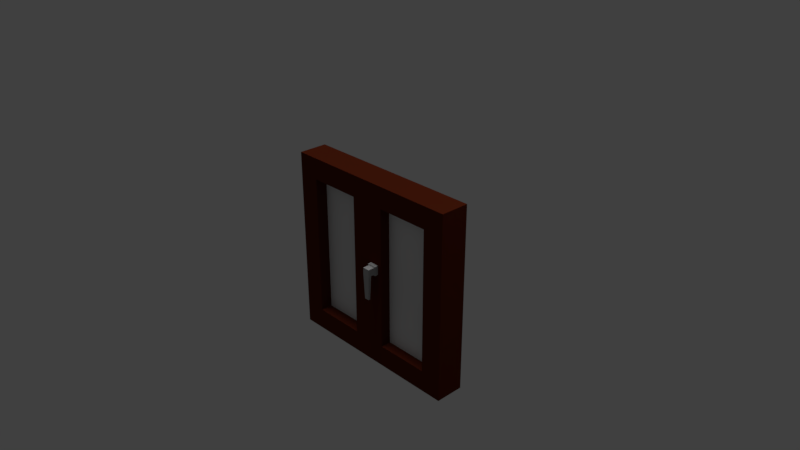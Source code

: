 # Source: okno.blend  (saved by Blender 2.79.0; exported with 4.5.12 LTS)
import bpy
from mathutils import Matrix  # noqa: F401  (used for matrix-valued properties, if any)

bpy.ops.wm.read_factory_settings(use_empty=True)
scene = bpy.context.scene
scene.name = 'Scene'

# ---- collections
col_collection_1 = bpy.data.collections.new('Collection 1'); scene.collection.children.link(col_collection_1)

# ---- materials (node trees are filled in below, after node groups)
mat_glass = bpy.data.materials.new('glass')
mat_glass.alpha_threshold = 0.0
mat_glass.use_transparent_shadow = False
mat_glass.roughness = 0.5
mat_handle = bpy.data.materials.new('handle')
mat_handle.alpha_threshold = 0.0
mat_handle.use_transparent_shadow = False
mat_handle.diffuse_color = (0.4189, 0.4189, 0.4189, 1.0)
mat_handle.roughness = 0.5
mat_wood = bpy.data.materials.new('wood')
mat_wood.alpha_threshold = 0.0
mat_wood.use_transparent_shadow = False
mat_wood.diffuse_color = (0.08866, 0.01444, 0.005182, 1.0)
mat_wood.roughness = 0.5

# ---- material node trees

# ---- world
world_world = bpy.data.worlds.new('World'); scene.world = world_world
world_world.color = (0.05088, 0.05088, 0.05088)
world_world.use_sun_shadow = False
world_world.sun_shadow_jitter_overblur = 0.0
world_world.cycles.sampling_method = 'MANUAL'

# ---- cameras
cam_camera = bpy.data.cameras.new('Camera')
cam_camera.clip_end = 100.0
cam_camera.lens = 35.0
cam_camera.sensor_width = 32.0
cam_camera.sensor_height = 18.0
cam_camera.ortho_scale = 7.314
cam_camera.dof.focus_distance = 0.0
cam_camera.dof.aperture_fstop = 128.0

# ---- lights
light_hemi = bpy.data.lights.new('Hemi', 'SUN')
light_hemi.transmission_factor = 0.0
light_hemi.angle = 0.1993
light_hemi.energy = 1.0
light_hemi.shadow_buffer_clip_start = 0.5
light_hemi.shadow_soft_size = 0.1
light_hemi.shadow_cascade_max_distance = 1000.0
light_lamp = bpy.data.lights.new('Lamp', 'POINT')
light_lamp.transmission_factor = 0.0
light_lamp.cutoff_distance = 30.0
light_lamp.energy = 100.0
light_lamp.shadow_buffer_clip_start = 1.001
light_lamp.shadow_soft_size = 0.1
light_lamp.shadow_maximum_resolution = 0.006
light_lamp.use_absolute_resolution = True

# ---- meshes
me_plane_001 = bpy.data.meshes.new('Plane.001')
me_plane_001.from_pydata([(-1.0, -1.0, 0.0), (1.0, -1.0, 0.0), (-1.0, 1.0, 0.0), (1.0, 1.0, 0.0)], [], [(0, 1, 3, 2)])
me_plane_001.materials.append(mat_glass)
me_plane_001.use_remesh_preserve_volume = False
me_plane_001.use_remesh_preserve_attributes = False
me_plane_001.use_mirror_vertex_groups = False
me_plane_001.update()
me_plane = bpy.data.meshes.new('Plane')
me_plane.from_pydata([(-1.0, -1.0, 0.0), (1.0, -1.0, 0.0), (-1.0, 1.0, 0.0), (1.0, 1.0, 0.0)], [], [(0, 1, 3, 2)])
me_plane.materials.append(mat_glass)
me_plane.use_remesh_preserve_volume = False
me_plane.use_remesh_preserve_attributes = False
me_plane.use_mirror_vertex_groups = False
me_plane.update()
me_cube_003 = bpy.data.meshes.new('Cube.003')
me_cube_003.from_pydata([(-1.0, 0.8526, -1.0), (-1.0, 0.8526, 1.0), (-1.0, 2.853, -1.0), (-1.0, 2.853, 1.0), (1.0, 0.8526, -1.0), (1.0, 0.8526, 1.0), (1.0, 2.853, -1.0), (1.0, 2.853, 1.0), (-1.0, 0.01241, -1.0), (-1.0, 0.01241, 1.0), (1.0, 0.01241, 1.0), (1.0, 0.01241, -1.0), (-0.667, 0.7127, -7.918), (0.667, 0.7127, -7.918), (-0.667, 0.1523, -7.918), (0.667, 0.1523, -7.918), (-1.0, 1.853, -1.0), (-1.0, 0.8526, 0.0), (-1.0, 1.853, 1.0), (-1.0, 2.853, 0.0), (0.0, 2.853, -1.0), (0.0, 2.853, 1.0), (1.0, 2.853, 0.0), (1.0, 1.853, -1.0), (1.0, 1.853, 1.0), (1.0, 0.8526, 0.0), (0.0, 0.8526, -1.0), (0.0, 0.8526, 1.0), (0.0, 1.853, 1.0), (0.0, 1.853, -1.0), (1.0, 1.853, 0.0), (0.0, 2.853, 0.0), (-1.0, 1.853, 0.0), (-1.0, 1.853, 1.0), (-1.0, 2.853, 1.0), (-1.0, 2.853, 0.0), (-1.0, 2.853, -1.0), (0.0, 2.853, -1.0), (0.0, 2.853, 1.0), (1.0, 2.853, 1.0), (1.0, 2.853, 0.0), (1.0, 2.853, -1.0), (1.0, 1.853, -1.0), (-1.0, 1.853, -1.0), (1.0, 1.853, 1.0), (0.0, 1.853, 1.0), (0.0, 1.853, -1.0), (1.0, 1.853, 0.0), (-1.0, 1.853, 0.0), (-1.0, 1.853, 1.0), (-1.0, 2.853, 1.0), (-1.0, 2.853, 0.0), (-1.0, 2.853, -1.0), (0.0, 2.853, -1.0), (0.0, 2.853, 1.0), (1.0, 2.853, 1.0), (1.0, 2.853, 0.0), (1.0, 2.853, -1.0), (1.0, 1.853, -1.0), (-1.0, 1.853, -1.0), (1.0, 1.853, 1.0), (0.0, 1.853, 1.0), (0.0, 1.853, -1.0), (1.0, 1.853, 0.0), (-1.0, 1.853, 0.0), (-1.315, 1.897, 1.315), (-1.315, 3.213, 1.315), (-1.315, 3.213, 0.0), (-1.315, 3.213, -1.315), (0.0, 3.213, -1.315), (0.0, 3.213, 1.315), (1.315, 3.213, 1.315), (1.315, 3.213, 0.0), (1.315, 3.213, -1.315), (1.315, 1.897, -1.315), (-1.315, 1.897, -1.315), (1.315, 1.897, 1.315), (0.0, 1.897, 1.315), (0.0, 1.897, -1.315), (1.315, 1.897, 0.0), (-1.315, 1.897, 0.0)], [], [(20, 6, 41, 37), (31, 21, 7, 22), (30, 24, 5, 25), (1, 17, 0, 8, 9), (29, 23, 4, 26), (28, 18, 1, 27), (11, 10, 9, 8), (4, 11, 15, 13), (5, 27, 1, 9, 10), (4, 25, 5, 10, 11), (12, 13, 15, 14), (8, 0, 12, 14), (11, 8, 14, 15), (0, 26, 4, 13, 12), (24, 28, 27, 5), (29, 16, 43, 46), (3, 19, 35, 34), (16, 29, 26, 0), (32, 18, 33, 48), (24, 30, 47, 44), (23, 30, 25, 4), (16, 32, 48, 43), (18, 28, 45, 33), (20, 31, 22, 6), (2, 19, 31, 20), (19, 3, 21, 31), (6, 22, 40, 41), (0, 17, 32, 16), (17, 1, 18, 32), (35, 36, 52, 51), (48, 33, 49, 64), (37, 41, 57, 53), (43, 48, 64, 59), (34, 35, 51, 50), (33, 45, 61, 49), (45, 44, 60, 61), (44, 47, 63, 60), (23, 29, 46, 42), (19, 2, 36, 35), (21, 3, 34, 38), (2, 20, 37, 36), (22, 7, 39, 40), (7, 21, 38, 39), (28, 24, 44, 45), (30, 23, 42, 47), (50, 51, 67, 66), (49, 61, 77, 65), (61, 60, 76, 77), (60, 63, 79, 76), (63, 58, 74, 79), (57, 56, 72, 73), (55, 54, 70, 71), (56, 55, 71, 72), (46, 43, 59, 62), (38, 34, 50, 54), (36, 37, 53, 52), (42, 46, 62, 58), (40, 39, 55, 56), (39, 38, 54, 55), (41, 40, 56, 57), (47, 42, 58, 63), (80, 65, 66, 67), (71, 70, 77, 76), (70, 66, 65, 77), (68, 69, 78, 75), (69, 73, 74, 78), (73, 72, 79, 74), (72, 71, 76, 79), (75, 80, 67, 68), (59, 64, 80, 75), (53, 57, 73, 69), (64, 49, 65, 80), (51, 52, 68, 67), (62, 59, 75, 78), (54, 50, 66, 70), (52, 53, 69, 68), (58, 62, 78, 74)])
me_cube_003.materials.append(mat_handle)
me_cube_003.use_remesh_preserve_volume = False
me_cube_003.use_remesh_preserve_attributes = False
me_cube_003.use_mirror_vertex_groups = False
me_cube_003.update()
me_cube_002 = bpy.data.meshes.new('Cube.002')
me_cube_002.from_pydata([(-1.0, -1.0, -1.0), (-1.0, -1.0, 1.0), (-1.0, 1.0, -1.0), (-1.0, 1.0, 1.0), (1.0, -1.0, -1.0), (1.0, -1.0, 1.0), (1.0, 1.0, -1.0), (1.0, 1.0, 1.0), (-0.7692, 1.0, 0.7692), (-0.7692, -1.0, 0.7692), (-0.7692, 1.0, -0.7692), (-0.7692, -1.0, -0.7692), (0.7692, 1.0, -0.7692), (0.7692, -1.0, -0.7692), (0.7692, 1.0, 0.7692), (0.7692, -1.0, 0.7692), (-1.0, 0.0, -1.0), (-1.0, -1.0, 0.0), (-1.0, 0.0, 1.0), (-1.0, 1.0, 0.0), (0.0, 1.0, -1.0), (0.0, 1.0, 1.0), (1.0, 1.0, 0.0), (1.0, 0.0, -1.0), (1.0, 0.0, 1.0), (1.0, -1.0, 0.0), (0.0, -1.0, -1.0), (0.0, -1.0, 1.0), (0.0, 1.0, -0.7692), (-5.96e-08, -1.0, -0.7692), (-0.7692, -1.0, -5.96e-08), (0.0, 1.0, 0.7692), (5.96e-08, -1.0, 0.7692), (-0.7692, 1.0, 0.0), (0.7692, -1.0, 0.0), (0.7692, 1.0, 0.0), (0.7692, 0.0, -0.7692), (-0.7692, 0.0, 0.7692), (-0.7692, 0.0, -0.7692), (0.7692, 0.0, 0.7692), (-0.8846, 1.0, 0.8846), (0.8846, 1.0, -0.8846), (0.8846, -1.0, 0.8846), (-0.8846, -1.0, -0.8846), (-0.7692, 0.0, 0.0), (0.7692, 0.0, 5.96e-08), (0.0, 0.0, 1.0), (0.0, 0.0, -1.0), (1.0, 0.0, 0.0), (-1.0, 0.0, 0.0), (-1.0, -0.5, -1.0), (-1.0, -1.0, 0.5), (-1.0, 0.5, 1.0), (-1.0, 1.0, -0.5), (-0.5, 1.0, -1.0), (0.5, 1.0, 1.0), (1.0, 1.0, -0.5), (1.0, 0.5, -1.0), (1.0, -0.5, 1.0), (1.0, -1.0, -0.5), (0.5, -1.0, -1.0), (-0.5, -1.0, 1.0), (-0.3846, 1.0, -0.7692), (-0.3846, -1.0, -0.7692), (-0.7692, -1.0, -0.3846), (0.3846, 1.0, 0.7692), (0.3846, -1.0, 0.7692), (-0.7692, 1.0, -0.3846), (0.7692, -1.0, -0.3846), (0.7692, 1.0, -0.3846), (0.7692, 0.5, -0.7692), (-0.7692, 0.5, 0.7692), (-0.7692, -0.5, -0.7692), (0.7692, -0.5, 0.7692), (-0.9423, 1.0, 0.9423), (0.9423, 1.0, -0.9423), (0.9423, -1.0, 0.9423), (-0.9423, -1.0, -0.9423), (-1.0, 0.5, -1.0), (-1.0, -1.0, -0.5), (-1.0, -0.5, 1.0), (-1.0, 1.0, 0.5), (0.5, 1.0, -1.0), (-0.5, 1.0, 1.0), (1.0, 1.0, 0.5), (1.0, -0.5, -1.0), (1.0, 0.5, 1.0), (1.0, -1.0, 0.5), (-0.5, -1.0, -1.0), (0.5, -1.0, 1.0), (0.3846, 1.0, -0.7692), (0.3846, -1.0, -0.7692), (-0.7692, -1.0, 0.3846), (-0.3846, 1.0, 0.7692), (-0.3846, -1.0, 0.7692), (-0.7692, 1.0, 0.3846), (0.7692, -1.0, 0.3846), (0.7692, 1.0, 0.3846), (0.7692, -0.5, -0.7692), (-0.7692, -0.5, 0.7692), (-0.7692, 0.5, -0.7692), (0.7692, 0.5, 0.7692), (-0.8269, 1.0, 0.8269), (0.8269, 1.0, -0.8269), (0.8269, -1.0, 0.8269), (-0.8269, -1.0, -0.8269), (-0.3846, 0.0, 0.7692), (0.3846, 0.0, 0.7692), (0.3846, 0.0, -0.7692), (-0.3846, 0.0, -0.7692), (-0.7692, 0.0, 0.3846), (-0.7692, 0.0, -0.3846), (-0.7692, -0.5, -2.98e-08), (-0.7692, 0.5, 0.0), (0.7692, 0.0, 0.3846), (0.7692, 0.0, -0.3846), (0.7692, 0.5, 2.98e-08), (0.7692, -0.5, 2.98e-08), (0.0, -0.5, 1.0), (0.0, 0.5, 1.0), (0.5, 0.0, 1.0), (-0.5, 0.0, 1.0), (0.0, -0.5, -1.0), (0.0, 0.5, -1.0), (-0.5, 0.0, -1.0), (0.5, 0.0, -1.0), (1.0, -0.5, 0.0), (1.0, 0.5, 0.0), (1.0, 0.0, -0.5), (1.0, 0.0, 0.5), (-1.0, 0.5, 0.0), (-1.0, -0.5, 0.0), (-1.0, 0.0, -0.5), (-1.0, 0.0, 0.5), (-1.0, -0.5, 0.5), (-1.0, -0.5, -0.5), (-1.0, 0.5, -0.5), (1.0, 0.5, 0.5), (1.0, 0.5, -0.5), (1.0, -0.5, -0.5), (0.5, 0.5, -1.0), (-0.5, 0.5, -1.0), (-0.5, -0.5, -1.0), (-0.5, 0.5, 1.0), (0.5, 0.5, 1.0), (0.5, -0.5, 1.0), (0.7692, -0.5, -0.3846), (0.7692, 0.5, -0.3846), (0.7692, 0.5, 0.3846), (-0.7692, 0.5, -0.3846), (-0.7692, -0.5, -0.3846), (-0.7692, -0.5, 0.3846), (-0.3846, -0.5, -0.7692), (-0.3846, 0.5, -0.7692), (0.3846, 0.5, -0.7692), (0.3846, -0.5, 0.7692), (0.3846, 0.5, 0.7692), (-0.3846, 0.5, 0.7692), (-0.3846, -0.5, 0.7692), (0.3846, -0.5, -0.7692), (-0.7692, 0.5, 0.3846), (0.7692, -0.5, 0.3846), (-0.5, -0.5, 1.0), (0.5, -0.5, -1.0), (1.0, -0.5, 0.5), (-1.0, 0.5, 0.5), (-1.0, -0.75, -1.0), (-1.0, -1.0, 0.75), (-1.0, 0.75, 1.0), (-1.0, 1.0, -0.75), (-0.75, 1.0, -1.0), (0.75, 1.0, 1.0), (1.0, 1.0, -0.75), (1.0, 0.75, -1.0), (1.0, -0.75, 1.0), (1.0, -1.0, -0.75), (0.75, -1.0, -1.0), (-0.75, -1.0, 1.0), (-0.5769, 1.0, -0.7692), (-0.5769, -1.0, -0.7692), (-0.7692, -1.0, -0.5769), (0.5769, 1.0, 0.7692), (0.5769, -1.0, 0.7692), (-0.7692, 1.0, -0.5769), (0.7692, -1.0, -0.5769), (0.7692, 1.0, -0.5769), (0.7692, 0.75, -0.7692), (-0.7692, 0.75, 0.7692), (-0.7692, -0.75, -0.7692), (0.7692, -0.75, 0.7692), (-0.9712, 1.0, 0.9712), (0.9712, 1.0, -0.9712), (0.9712, -1.0, 0.9712), (-0.9712, -1.0, -0.9712), (-1.0, 0.25, -1.0), (-1.0, -1.0, -0.25), (-1.0, -0.25, 1.0), (-1.0, 1.0, 0.25), (0.25, 1.0, -1.0), (-0.25, 1.0, 1.0), (1.0, 1.0, 0.25), (1.0, -0.25, -1.0), (1.0, 0.25, 1.0), (1.0, -1.0, 0.25), (-0.25, -1.0, -1.0), (0.25, -1.0, 1.0), (0.1923, 1.0, -0.7692), (0.1923, -1.0, -0.7692), (-0.7692, -1.0, 0.1923), (-0.1923, 1.0, 0.7692), (-0.1923, -1.0, 0.7692), (-0.7692, 1.0, 0.1923), (0.7692, -1.0, 0.1923), (0.7692, 1.0, 0.1923), (0.7692, -0.25, -0.7692), (-0.7692, -0.25, 0.7692), (-0.7692, 0.25, -0.7692), (0.7692, 0.25, 0.7692), (-0.8558, 1.0, 0.8558), (0.8558, 1.0, -0.8558), (0.8558, -1.0, 0.8558), (-0.8558, -1.0, -0.8558), (-0.5769, 0.0, 0.7692), (0.1923, 0.0, 0.7692), (0.5769, 0.0, -0.7692), (-0.1923, 0.0, -0.7692), (-0.7692, 0.0, 0.5769), (-0.7692, 0.0, -0.1923), (-0.7692, -0.75, -4.47e-08), (-0.7692, 0.25, 0.0), (0.7692, 0.0, 0.5769), (0.7692, 0.0, -0.1923), (0.7692, 0.75, 1.49e-08), (0.7692, -0.25, 4.47e-08), (0.0, -0.75, 1.0), (0.0, 0.25, 1.0), (0.75, 0.0, 1.0), (-0.25, 0.0, 1.0), (0.0, -0.75, -1.0), (0.0, 0.25, -1.0), (-0.75, 0.0, -1.0), (0.25, 0.0, -1.0), (1.0, -0.75, 0.0), (1.0, 0.25, 0.0), (1.0, 0.0, -0.75), (1.0, 0.0, 0.25), (-1.0, 0.75, 0.0), (-1.0, -0.25, 0.0), (-1.0, 0.0, -0.75), (-1.0, 0.0, 0.25), (-1.0, -0.25, -1.0), (-1.0, -1.0, 0.25), (-1.0, 0.25, 1.0), (-1.0, 1.0, -0.25), (-0.25, 1.0, -1.0), (0.25, 1.0, 1.0), (1.0, 1.0, -0.25), (1.0, 0.25, -1.0), (1.0, -0.25, 1.0), (1.0, -1.0, -0.25), (0.25, -1.0, -1.0), (-0.25, -1.0, 1.0), (-0.1923, 1.0, -0.7692), (-0.1923, -1.0, -0.7692), (-0.7692, -1.0, -0.1923), (0.1923, 1.0, 0.7692), (0.1923, -1.0, 0.7692), (-0.7692, 1.0, -0.1923), (0.7692, -1.0, -0.1923), (0.7692, 1.0, -0.1923), (0.7692, 0.25, -0.7692), (-0.7692, 0.25, 0.7692), (-0.7692, -0.25, -0.7692), (0.7692, -0.25, 0.7692), (-0.9135, 1.0, 0.9135), (0.9135, 1.0, -0.9135), (0.9135, -1.0, 0.9135), (-0.9135, -1.0, -0.9135), (-1.0, 0.75, -1.0), (-1.0, -1.0, -0.75), (-1.0, -0.75, 1.0), (-1.0, 1.0, 0.75), (0.75, 1.0, -1.0), (-0.75, 1.0, 1.0), (1.0, 1.0, 0.75), (1.0, -0.75, -1.0), (1.0, 0.75, 1.0), (1.0, -1.0, 0.75), (-0.75, -1.0, -1.0), (0.75, -1.0, 1.0), (0.5769, 1.0, -0.7692), (0.5769, -1.0, -0.7692), (-0.7692, -1.0, 0.5769), (-0.5769, 1.0, 0.7692), (-0.5769, -1.0, 0.7692), (-0.7692, 1.0, 0.5769), (0.7692, -1.0, 0.5769), (0.7692, 1.0, 0.5769), (0.7692, -0.75, -0.7692), (-0.7692, -0.75, 0.7692), (-0.7692, 0.75, -0.7692), (0.7692, 0.75, 0.7692), (-0.7981, 1.0, 0.7981), (0.7981, 1.0, -0.7981), (0.7981, -1.0, 0.7981), (-0.7981, -1.0, -0.7981), (-0.1923, 0.0, 0.7692), (0.5769, 0.0, 0.7692), (0.1923, 0.0, -0.7692), (-0.5769, 0.0, -0.7692), (-0.7692, 0.0, 0.1923), (-0.7692, 0.0, -0.5769), (-0.7692, -0.25, -1.49e-08), (-0.7692, 0.75, 0.0), (0.7692, 0.0, 0.1923), (0.7692, 0.0, -0.5769), (0.7692, 0.25, 4.47e-08), (0.7692, -0.75, 1.49e-08), (0.0, -0.25, 1.0), (0.0, 0.75, 1.0), (0.25, 0.0, 1.0), (-0.75, 0.0, 1.0), (0.0, -0.25, -1.0), (0.0, 0.75, -1.0), (-0.25, 0.0, -1.0), (0.75, 0.0, -1.0), (1.0, -0.25, 0.0), (1.0, 0.75, 0.0), (1.0, 0.0, -0.25), (1.0, 0.0, 0.75), (-1.0, 0.25, 0.0), (-1.0, -0.75, 0.0), (-1.0, 0.0, -0.25), (-1.0, 0.0, 0.75), (-1.0, -0.25, 0.5), (-1.0, -0.75, 0.5), (-1.0, -0.5, 0.25), (-1.0, -0.5, 0.75), (-1.0, -0.25, -0.5), (-1.0, -0.75, -0.5), (-1.0, -0.5, -0.75), (-1.0, -0.5, -0.25), (-1.0, 0.75, -0.5), (-1.0, 0.25, -0.5), (-1.0, 0.5, -0.75), (-1.0, 0.5, -0.25), (1.0, 0.25, 0.5), (1.0, 0.75, 0.5), (1.0, 0.5, 0.25), (1.0, 0.5, 0.75), (1.0, 0.25, -0.5), (1.0, 0.75, -0.5), (1.0, 0.5, -0.75), (1.0, 0.5, -0.25), (1.0, -0.75, -0.5), (1.0, -0.25, -0.5), (1.0, -0.5, -0.75), (1.0, -0.5, -0.25), (0.5, 0.25, -1.0), (0.5, 0.75, -1.0), (0.25, 0.5, -1.0), (0.75, 0.5, -1.0), (-0.5, 0.25, -1.0), (-0.5, 0.75, -1.0), (-0.75, 0.5, -1.0), (-0.25, 0.5, -1.0), (-0.5, -0.75, -1.0), (-0.5, -0.25, -1.0), (-0.75, -0.5, -1.0), (-0.25, -0.5, -1.0), (-0.5, 0.25, 1.0), (-0.5, 0.75, 1.0), (-0.25, 0.5, 1.0), (-0.75, 0.5, 1.0), (0.5, 0.25, 1.0), (0.5, 0.75, 1.0), (0.75, 0.5, 1.0), (0.25, 0.5, 1.0), (0.5, -0.75, 1.0), (0.5, -0.25, 1.0), (0.75, -0.5, 1.0), (0.25, -0.5, 1.0), (0.7692, -0.5, -0.1923), (0.7692, -0.5, -0.5769), (0.7692, -0.25, -0.3846), (0.7692, -0.75, -0.3846), (0.7692, 0.5, -0.1923), (0.7692, 0.5, -0.5769), (0.7692, 0.75, -0.3846), (0.7692, 0.25, -0.3846), (0.7692, 0.5, 0.5769), (0.7692, 0.5, 0.1923), (0.7692, 0.75, 0.3846), (0.7692, 0.25, 0.3846), (-0.7692, 0.5, -0.1923), (-0.7692, 0.5, -0.5769), (-0.7692, 0.25, -0.3846), (-0.7692, 0.75, -0.3846), (-0.7692, -0.5, -0.1923), (-0.7692, -0.5, -0.5769), (-0.7692, -0.75, -0.3846), (-0.7692, -0.25, -0.3846), (-0.7692, -0.5, 0.5769), (-0.7692, -0.5, 0.1923), (-0.7692, -0.75, 0.3846), (-0.7692, -0.25, 0.3846), (-0.1923, -0.5, -0.7692), (-0.5769, -0.5, -0.7692), (-0.3846, -0.25, -0.7692), (-0.3846, -0.75, -0.7692), (-0.1923, 0.5, -0.7692), (-0.5769, 0.5, -0.7692), (-0.3846, 0.75, -0.7692), (-0.3846, 0.25, -0.7692), (0.5769, 0.5, -0.7692), (0.1923, 0.5, -0.7692), (0.3846, 0.75, -0.7692), (0.3846, 0.25, -0.7692), (0.1923, -0.5, 0.7692), (0.5769, -0.5, 0.7692), (0.3846, -0.25, 0.7692), (0.3846, -0.75, 0.7692), (0.1923, 0.5, 0.7692), (0.5769, 0.5, 0.7692), (0.3846, 0.75, 0.7692), (0.3846, 0.25, 0.7692), (-0.5769, 0.5, 0.7692), (-0.1923, 0.5, 0.7692), (-0.3846, 0.75, 0.7692), (-0.3846, 0.25, 0.7692), (-0.5769, -0.5, 0.7692), (-0.1923, -0.5, 0.7692), (-0.3846, -0.25, 0.7692), (-0.3846, -0.75, 0.7692), (0.5769, -0.5, -0.7692), (0.1923, -0.5, -0.7692), (0.3846, -0.25, -0.7692), (0.3846, -0.75, -0.7692), (-0.7692, 0.5, 0.5769), (-0.7692, 0.5, 0.1923), (-0.7692, 0.25, 0.3846), (-0.7692, 0.75, 0.3846), (0.7692, -0.5, 0.5769), (0.7692, -0.5, 0.1923), (0.7692, -0.25, 0.3846), (0.7692, -0.75, 0.3846), (-0.5, -0.75, 1.0), (-0.5, -0.25, 1.0), (-0.25, -0.5, 1.0), (-0.75, -0.5, 1.0), (0.5, -0.75, -1.0), (0.5, -0.25, -1.0), (0.25, -0.5, -1.0), (0.75, -0.5, -1.0), (1.0, -0.75, 0.5), (1.0, -0.25, 0.5), (1.0, -0.5, 0.25), (1.0, -0.5, 0.75), (-1.0, 0.75, 0.5), (-1.0, 0.25, 0.5), (-1.0, 0.5, 0.25), (-1.0, 0.5, 0.75), (-1.0, 0.25, 0.75), (-1.0, 0.25, 0.25), (-1.0, 0.75, 0.25), (1.0, -0.25, 0.75), (1.0, -0.25, 0.25), (1.0, -0.75, 0.25), (0.75, -0.25, -1.0), (0.25, -0.25, -1.0), (0.25, -0.75, -1.0), (-0.75, -0.25, 1.0), (-0.25, -0.25, 1.0), (-0.25, -0.75, 1.0), (0.7692, -0.75, 0.1923), (0.7692, -0.25, 0.1923), (0.7692, -0.25, 0.5769), (-0.7692, 0.75, 0.1923), (-0.7692, 0.25, 0.1923), (-0.7692, 0.25, 0.5769), (0.1923, -0.75, -0.7692), (0.1923, -0.25, -0.7692), (0.5769, -0.25, -0.7692), (-0.1923, -0.75, 0.7692), (-0.1923, -0.25, 0.7692), (-0.5769, -0.25, 0.7692), (-0.1923, 0.25, 0.7692), (-0.1923, 0.75, 0.7692), (-0.5769, 0.75, 0.7692), (0.5769, 0.25, 0.7692), (0.5769, 0.75, 0.7692), (0.1923, 0.75, 0.7692), (0.5769, -0.75, 0.7692), (0.5769, -0.25, 0.7692), (0.1923, -0.25, 0.7692), (0.1923, 0.25, -0.7692), (0.1923, 0.75, -0.7692), (0.5769, 0.75, -0.7692), (-0.5769, 0.25, -0.7692), (-0.5769, 0.75, -0.7692), (-0.1923, 0.75, -0.7692), (-0.5769, -0.75, -0.7692), (-0.5769, -0.25, -0.7692), (-0.1923, -0.25, -0.7692), (-0.7692, -0.25, 0.1923), (-0.7692, -0.75, 0.1923), (-0.7692, -0.75, 0.5769), (-0.7692, -0.25, -0.5769), (-0.7692, -0.75, -0.5769), (-0.7692, -0.75, -0.1923), (-0.7692, 0.75, -0.5769), (-0.7692, 0.25, -0.5769), (-0.7692, 0.25, -0.1923), (0.7692, 0.25, 0.1923), (0.7692, 0.75, 0.1923), (0.7692, 0.75, 0.5769), (0.7692, 0.25, -0.5769), (0.7692, 0.75, -0.5769), (0.7692, 0.75, -0.1923), (0.7692, -0.75, -0.5769), (0.7692, -0.25, -0.5769), (0.7692, -0.25, -0.1923), (0.25, -0.25, 1.0), (0.75, -0.25, 1.0), (0.75, -0.75, 1.0), (0.25, 0.75, 1.0), (0.75, 0.75, 1.0), (0.75, 0.25, 1.0), (-0.75, 0.75, 1.0), (-0.25, 0.75, 1.0), (-0.25, 0.25, 1.0), (-0.25, -0.25, -1.0), (-0.75, -0.25, -1.0), (-0.75, -0.75, -1.0), (-0.25, 0.75, -1.0), (-0.75, 0.75, -1.0), (-0.75, 0.25, -1.0), (0.75, 0.75, -1.0), (0.25, 0.75, -1.0), (0.25, 0.25, -1.0), (1.0, -0.25, -0.25), (1.0, -0.25, -0.75), (1.0, -0.75, -0.75), (1.0, 0.75, -0.25), (1.0, 0.75, -0.75), (1.0, 0.25, -0.75), (1.0, 0.75, 0.75), (1.0, 0.75, 0.25), (1.0, 0.25, 0.25), (-1.0, 0.25, -0.25), (-1.0, 0.25, -0.75), (-1.0, 0.75, -0.75), (-1.0, -0.75, -0.25), (-1.0, -0.75, -0.75), (-1.0, -0.25, -0.75), (-1.0, -0.75, 0.75), (-1.0, -0.75, 0.25), (-1.0, -0.25, 0.25), (-1.0, -0.25, 0.75), (-1.0, -0.25, -0.25), (-1.0, 0.75, -0.25), (1.0, 0.25, 0.75), (1.0, 0.25, -0.25), (1.0, -0.75, -0.25), (0.75, 0.25, -1.0), (-0.25, 0.25, -1.0), (-0.25, -0.75, -1.0), (-0.75, 0.25, 1.0), (0.25, 0.25, 1.0), (0.25, -0.75, 1.0), (0.7692, -0.75, -0.1923), (0.7692, 0.25, -0.1923), (0.7692, 0.25, 0.5769), (-0.7692, 0.75, -0.1923), (-0.7692, -0.25, -0.1923), (-0.7692, -0.25, 0.5769), (-0.1923, -0.75, -0.7692), (-0.1923, 0.25, -0.7692), (0.5769, 0.25, -0.7692), (0.1923, -0.75, 0.7692), (0.1923, 0.25, 0.7692), (-0.5769, 0.25, 0.7692), (-0.5769, -0.75, 0.7692), (0.5769, -0.75, -0.7692), (-0.7692, 0.75, 0.5769), (0.7692, -0.75, 0.5769), (-0.75, -0.75, 1.0), (0.75, -0.75, -1.0), (1.0, -0.75, 0.75), (-1.0, 0.75, 0.75)], [], [(589, 168, 3, 281), (2, 169, 53, 253, 19, 197, 81, 281, 3, 190, 74, 274, 40, 218, 102, 302, 8, 295, 95, 211, 33, 267, 67, 183, 10, 178, 62, 262, 28, 206, 90, 290, 12, 303, 103, 219, 41, 275, 75, 191, 6, 282, 82, 198, 20, 254, 54, 170), (588, 174, 5, 287), (4, 175, 59, 259, 25, 203, 87, 287, 5, 192, 76, 276, 42, 220, 104, 304, 15, 296, 96, 212, 34, 268, 68, 184, 13, 291, 91, 207, 29, 263, 63, 179, 11, 305, 105, 221, 43, 277, 77, 193, 0, 288, 88, 204, 26, 260, 60, 176), (587, 285, 4, 176), (586, 280, 1, 177), (585, 296, 15, 189), (584, 295, 8, 187), (6, 191, 75, 275, 41, 219, 103, 303, 12, 185, 69, 269, 35, 213, 97, 297, 14, 181, 65, 265, 31, 209, 93, 293, 8, 302, 102, 218, 40, 274, 74, 190, 3, 283, 83, 199, 21, 255, 55, 171, 7, 284, 84, 200, 22, 256, 56, 172), (0, 193, 77, 277, 43, 221, 105, 305, 11, 180, 64, 264, 30, 208, 92, 292, 9, 294, 94, 210, 32, 266, 66, 182, 15, 304, 104, 220, 42, 276, 76, 192, 5, 289, 89, 205, 27, 261, 61, 177, 1, 167, 51, 251, 17, 195, 79, 279), (583, 291, 13, 298), (582, 294, 9, 299), (581, 222, 37, 271), (578, 224, 36, 270), (575, 226, 37, 215), (574, 227, 44, 312), (573, 267, 33, 313), (572, 230, 39, 217), (571, 231, 45, 316), (570, 268, 34, 317), (569, 234, 27, 205), (568, 235, 46, 320), (567, 252, 18, 321), (566, 238, 26, 204), (565, 239, 47, 324), (564, 257, 23, 325), (563, 242, 25, 259), (562, 243, 48, 328), (561, 202, 24, 329), (560, 246, 19, 253), (559, 247, 49, 332), (558, 196, 18, 333), (557, 334, 133, 249), (556, 335, 134, 336), (555, 280, 80, 337), (554, 338, 132, 248), (553, 339, 135, 340), (552, 331, 131, 341), (551, 342, 53, 169), (550, 343, 136, 344), (549, 330, 130, 345), (548, 346, 129, 245), (547, 347, 137, 348), (546, 286, 86, 349), (545, 350, 128, 244), (544, 351, 138, 352), (543, 327, 127, 353), (542, 354, 59, 175), (541, 355, 139, 356), (540, 326, 126, 357), (539, 358, 125, 241), (538, 359, 140, 360), (537, 173, 57, 361), (536, 362, 124, 240), (535, 363, 141, 364), (534, 323, 123, 365), (533, 366, 88, 288), (532, 367, 142, 368), (531, 322, 122, 369), (530, 370, 121, 237), (529, 371, 143, 372), (528, 168, 52, 373), (527, 374, 120, 236), (526, 375, 144, 376), (525, 319, 119, 377), (524, 378, 89, 289), (523, 379, 145, 380), (522, 318, 118, 381), (521, 382, 117, 233), (520, 383, 146, 384), (519, 184, 68, 385), (518, 386, 116, 232), (517, 387, 147, 388), (516, 315, 115, 389), (515, 390, 101, 301), (514, 391, 148, 392), (513, 314, 114, 393), (512, 394, 113, 229), (511, 395, 149, 396), (510, 183, 67, 397), (509, 398, 112, 228), (508, 399, 150, 400), (507, 311, 111, 401), (506, 402, 99, 299), (505, 403, 151, 404), (504, 310, 110, 405), (502, 407, 152, 408), (501, 179, 63, 409), (499, 411, 153, 412), (498, 309, 109, 413), (497, 414, 70, 186), (496, 415, 154, 416), (495, 308, 108, 417), (493, 419, 155, 420), (492, 182, 66, 421), (490, 423, 156, 424), (489, 307, 107, 425), (488, 426, 71, 187), (487, 427, 157, 428), (486, 306, 106, 429), (485, 430, 99, 215), (484, 431, 158, 432), (483, 210, 94, 433), (482, 434, 98, 214), (481, 435, 159, 436), (480, 207, 91, 437), (479, 438, 71, 271), (478, 439, 160, 440), (477, 211, 95, 441), (476, 442, 73, 273), (475, 443, 161, 444), (474, 212, 96, 445), (473, 446, 61, 261), (472, 447, 162, 448), (471, 196, 80, 449), (470, 450, 60, 260), (469, 451, 163, 452), (468, 201, 85, 453), (467, 454, 87, 203), (466, 455, 164, 456), (465, 258, 58, 457), (464, 458, 81, 197), (463, 459, 165, 460), (462, 252, 52, 461), (459, 462, 461, 165), (133, 333, 462, 459), (333, 18, 252, 462), (330, 463, 460, 130), (49, 249, 463, 330), (249, 133, 459, 463), (246, 464, 197, 19), (130, 460, 464, 246), (460, 165, 458, 464), (455, 465, 457, 164), (129, 329, 465, 455), (329, 24, 258, 465), (326, 466, 456, 126), (48, 245, 466, 326), (245, 129, 455, 466), (242, 467, 203, 25), (126, 456, 467, 242), (456, 164, 454, 467), (451, 468, 453, 163), (125, 325, 468, 451), (325, 23, 201, 468), (322, 469, 452, 122), (47, 241, 469, 322), (241, 125, 451, 469), (238, 470, 260, 26), (122, 452, 470, 238), (452, 163, 450, 470), (447, 471, 449, 162), (121, 321, 471, 447), (321, 18, 196, 471), (318, 472, 448, 118), (46, 237, 472, 318), (237, 121, 447, 472), (234, 473, 261, 27), (118, 448, 473, 234), (448, 162, 446, 473), (443, 474, 445, 161), (117, 317, 474, 443), (317, 34, 212, 474), (314, 475, 444, 114), (45, 233, 475, 314), (233, 117, 443, 475), (230, 476, 273, 39), (114, 444, 476, 230), (444, 161, 442, 476), (439, 477, 441, 160), (113, 313, 477, 439), (313, 33, 211, 477), (310, 478, 440, 110), (44, 229, 478, 310), (229, 113, 439, 478), (226, 479, 271, 37), (110, 440, 479, 226), (440, 160, 438, 479), (435, 480, 437, 159), (308, 481, 436, 108), (224, 482, 214, 36), (108, 436, 482, 224), (436, 159, 434, 482), (431, 483, 433, 158), (306, 484, 432, 106), (222, 485, 215, 37), (106, 432, 485, 222), (432, 158, 430, 485), (427, 486, 429, 157), (209, 487, 428, 93), (293, 488, 187, 8), (93, 428, 488, 293), (428, 157, 426, 488), (423, 489, 425, 156), (101, 217, 489, 423), (217, 39, 307, 489), (181, 490, 424, 65), (14, 301, 490, 181), (301, 101, 423, 490), (65, 424, 491, 265), (424, 156, 422, 491), (419, 492, 421, 155), (73, 189, 492, 419), (189, 15, 182, 492), (307, 493, 420, 107), (39, 273, 493, 307), (273, 73, 419, 493), (107, 420, 494, 223), (420, 155, 418, 494), (415, 495, 417, 154), (206, 496, 416, 90), (290, 497, 186, 12), (90, 416, 497, 290), (416, 154, 414, 497), (411, 498, 413, 153), (100, 216, 498, 411), (216, 38, 309, 498), (178, 499, 412, 62), (10, 300, 499, 178), (300, 100, 411, 499), (62, 412, 500, 262), (412, 153, 410, 500), (407, 501, 409, 152), (72, 188, 501, 407), (188, 11, 179, 501), (309, 502, 408, 109), (38, 272, 502, 309), (272, 72, 407, 502), (109, 408, 503, 225), (408, 152, 406, 503), (403, 504, 405, 151), (112, 312, 504, 403), (312, 44, 310, 504), (208, 505, 404, 92), (30, 228, 505, 208), (228, 112, 403, 505), (292, 506, 299, 9), (92, 404, 506, 292), (404, 151, 402, 506), (399, 507, 401, 150), (72, 272, 507, 399), (272, 38, 311, 507), (180, 508, 400, 64), (11, 188, 508, 180), (188, 72, 399, 508), (264, 509, 228, 30), (64, 400, 509, 264), (400, 150, 398, 509), (395, 510, 397, 149), (100, 300, 510, 395), (300, 10, 183, 510), (311, 511, 396, 111), (38, 216, 511, 311), (216, 100, 395, 511), (227, 512, 229, 44), (111, 396, 512, 227), (396, 149, 394, 512), (391, 513, 393, 148), (116, 316, 513, 391), (316, 45, 314, 513), (213, 514, 392, 97), (35, 232, 514, 213), (232, 116, 391, 514), (297, 515, 301, 14), (97, 392, 515, 297), (392, 148, 390, 515), (387, 516, 389, 147), (70, 270, 516, 387), (270, 36, 315, 516), (185, 517, 388, 69), (12, 186, 517, 185), (186, 70, 387, 517), (269, 518, 232, 35), (69, 388, 518, 269), (388, 147, 386, 518), (383, 519, 385, 146), (98, 298, 519, 383), (298, 13, 184, 519), (315, 520, 384, 115), (36, 214, 520, 315), (214, 98, 383, 520), (231, 521, 233, 45), (115, 384, 521, 231), (384, 146, 382, 521), (379, 522, 381, 145), (120, 320, 522, 379), (320, 46, 318, 522), (258, 523, 380, 58), (24, 236, 523, 258), (236, 120, 379, 523), (174, 524, 289, 5), (58, 380, 524, 174), (380, 145, 378, 524), (375, 525, 377, 144), (55, 255, 525, 375), (255, 21, 319, 525), (286, 526, 376, 86), (7, 171, 526, 286), (171, 55, 375, 526), (202, 527, 236, 24), (86, 376, 527, 202), (376, 144, 374, 527), (371, 528, 373, 143), (83, 283, 528, 371), (283, 3, 168, 528), (319, 529, 372, 119), (21, 199, 529, 319), (199, 83, 371, 529), (235, 530, 237, 46), (119, 372, 530, 235), (372, 143, 370, 530), (367, 531, 369, 142), (124, 324, 531, 367), (324, 47, 322, 531), (250, 532, 368, 50), (16, 240, 532, 250), (240, 124, 367, 532), (166, 533, 288, 0), (50, 368, 533, 166), (368, 142, 366, 533), (363, 534, 365, 141), (54, 254, 534, 363), (254, 20, 323, 534), (278, 535, 364, 78), (2, 170, 535, 278), (170, 54, 363, 535), (194, 536, 240, 16), (78, 364, 536, 194), (364, 141, 362, 536), (359, 537, 361, 140), (82, 282, 537, 359), (282, 6, 173, 537), (323, 538, 360, 123), (20, 198, 538, 323), (198, 82, 359, 538), (239, 539, 241, 47), (123, 360, 539, 239), (360, 140, 358, 539), (355, 540, 357, 139), (128, 328, 540, 355), (328, 48, 326, 540), (201, 541, 356, 85), (23, 244, 541, 201), (244, 128, 355, 541), (285, 542, 175, 4), (85, 356, 542, 285), (356, 139, 354, 542), (351, 543, 353, 138), (56, 256, 543, 351), (256, 22, 327, 543), (173, 544, 352, 57), (6, 172, 544, 173), (172, 56, 351, 544), (257, 545, 244, 23), (57, 352, 545, 257), (352, 138, 350, 545), (347, 546, 349, 137), (84, 284, 546, 347), (284, 7, 286, 546), (327, 547, 348, 127), (22, 200, 547, 327), (200, 84, 347, 547), (243, 548, 245, 48), (127, 348, 548, 243), (348, 137, 346, 548), (343, 549, 345, 136), (132, 332, 549, 343), (332, 49, 330, 549), (194, 550, 344, 78), (16, 248, 550, 194), (248, 132, 343, 550), (278, 551, 169, 2), (78, 344, 551, 278), (344, 136, 342, 551), (339, 552, 341, 135), (79, 195, 552, 339), (195, 17, 331, 552), (166, 553, 340, 50), (0, 279, 553, 166), (279, 79, 339, 553), (250, 554, 248, 16), (50, 340, 554, 250), (340, 135, 338, 554), (335, 555, 337, 134), (51, 167, 555, 335), (167, 1, 280, 555), (331, 556, 336, 131), (17, 251, 556, 331), (251, 51, 335, 556), (247, 557, 249, 49), (131, 336, 557, 247), (336, 134, 334, 557), (334, 558, 333, 133), (134, 337, 558, 334), (337, 80, 196, 558), (338, 559, 332, 132), (135, 341, 559, 338), (341, 131, 247, 559), (342, 560, 253, 53), (136, 345, 560, 342), (345, 130, 246, 560), (346, 561, 329, 129), (137, 349, 561, 346), (349, 86, 202, 561), (350, 562, 328, 128), (138, 353, 562, 350), (353, 127, 243, 562), (354, 563, 259, 59), (139, 357, 563, 354), (357, 126, 242, 563), (358, 564, 325, 125), (140, 361, 564, 358), (361, 57, 257, 564), (362, 565, 324, 124), (141, 365, 565, 362), (365, 123, 239, 565), (366, 566, 204, 88), (142, 369, 566, 366), (369, 122, 238, 566), (370, 567, 321, 121), (143, 373, 567, 370), (373, 52, 252, 567), (374, 568, 320, 120), (144, 377, 568, 374), (377, 119, 235, 568), (378, 569, 205, 89), (145, 381, 569, 378), (381, 118, 234, 569), (382, 570, 317, 117), (146, 385, 570, 382), (385, 68, 268, 570), (386, 571, 316, 116), (147, 389, 571, 386), (389, 115, 231, 571), (390, 572, 217, 101), (148, 393, 572, 390), (393, 114, 230, 572), (394, 573, 313, 113), (149, 397, 573, 394), (397, 67, 267, 573), (398, 574, 312, 112), (150, 401, 574, 398), (401, 111, 227, 574), (402, 575, 215, 99), (151, 405, 575, 402), (405, 110, 226, 575), (152, 409, 576, 406), (409, 63, 263, 576), (153, 413, 577, 410), (413, 109, 225, 577), (414, 578, 270, 70), (154, 417, 578, 414), (417, 108, 224, 578), (155, 421, 579, 418), (421, 66, 266, 579), (156, 425, 580, 422), (425, 107, 223, 580), (426, 581, 271, 71), (157, 429, 581, 426), (429, 106, 222, 581), (430, 582, 299, 99), (158, 433, 582, 430), (433, 94, 294, 582), (434, 583, 298, 98), (159, 437, 583, 434), (437, 91, 291, 583), (438, 584, 187, 71), (160, 441, 584, 438), (441, 95, 295, 584), (442, 585, 189, 73), (161, 445, 585, 442), (445, 96, 296, 585), (446, 586, 177, 61), (162, 449, 586, 446), (449, 80, 280, 586), (450, 587, 176, 60), (163, 453, 587, 450), (453, 85, 285, 587), (454, 588, 287, 87), (164, 457, 588, 454), (457, 58, 174, 588), (458, 589, 281, 81), (165, 461, 589, 458), (461, 52, 168, 589), (265, 206, 28, 31), (31, 28, 262, 209), (210, 263, 29, 32), (207, 266, 32, 29), (435, 481, 308, 495, 415, 496, 206, 265, 491, 422, 580, 223, 494, 418, 579, 266, 207, 480), (431, 484, 306, 486, 427, 487, 209, 262, 500, 410, 577, 225, 503, 406, 576, 263, 210, 483)])
me_cube_002.materials.append(mat_wood)
me_cube_002.use_remesh_preserve_volume = False
me_cube_002.use_remesh_preserve_attributes = False
me_cube_002.use_mirror_vertex_groups = False
me_cube_002.update()

# ---- objects
ob_hemi = bpy.data.objects.new('Hemi', light_hemi)
ob_plane_001 = bpy.data.objects.new('Plane.001', me_plane_001)
ob_plane = bpy.data.objects.new('Plane', me_plane)
ob_cube = bpy.data.objects.new('Cube', me_cube_003)
ob_cube_000 = bpy.data.objects.new('Cube.000', me_cube_002)
ob_lamp = bpy.data.objects.new('Lamp', light_lamp)
ob_camera = bpy.data.objects.new('Camera', cam_camera)

# ---- transforms, parenting, visibility, modifiers, constraints
ob_hemi.location = (-2.346, -0.1074, 1.51)
ob_hemi.lineart.crease_threshold = 0.0
ob_plane_001.location = (0.6938, 0.05164, -0.2317)
ob_plane_001.rotation_euler = (1.571, -0.0, 0.0)
ob_plane_001.scale = (0.3917, 0.998, 0.3917)
ob_plane_001.lineart.crease_threshold = 0.0
ob_plane.location = (-0.5735, 0.07647, -0.2317)
ob_plane.rotation_euler = (1.571, -0.0, 0.0)
ob_plane.scale = (0.3917, 0.998, 0.3917)
ob_plane.lineart.crease_threshold = 0.0
ob_cube.location = (0.2036, -0.2385, -0.09909)
ob_cube.scale = (0.05, 0.05, 0.05)
ob_cube.lineart.crease_threshold = 0.0
ob_cube_000.location = (0.07615, 0.1077, -0.2242)
ob_cube_000.scale = (1.3, 0.2, 1.3)
ob_cube_000.lineart.crease_threshold = 0.0
ob_lamp.location = (4.076, 1.005, 5.904)
ob_lamp.rotation_euler = (0.6503, 0.05522, 1.866)
ob_lamp.lock_rotations_4d = False
ob_lamp.empty_display_type = 'ARROWS'
ob_lamp.color = (0.0, 0.0, 0.0, 0.0)
ob_lamp.lineart.crease_threshold = 0.0
ob_camera.location = (7.481, -6.508, 5.344)
ob_camera.rotation_euler = (1.109, 0.0, 0.8149)
ob_camera.lock_rotations_4d = False
ob_camera.empty_display_type = 'ARROWS'
ob_camera.color = (0.0, 0.0, 0.0, 0.0)
ob_camera.display_type = 'WIRE'
ob_camera.lineart.crease_threshold = 0.0

# ---- collection membership
col_collection_1.objects.link(ob_hemi)
col_collection_1.objects.link(ob_plane_001)
col_collection_1.objects.link(ob_plane)
col_collection_1.objects.link(ob_cube)
col_collection_1.objects.link(ob_cube_000)
col_collection_1.objects.link(ob_lamp)
col_collection_1.objects.link(ob_camera)

# ---- scene / render settings (as saved in the file)
scene.camera = ob_camera
scene.frame_start = 1; scene.frame_end = 250; scene.frame_set(1)
scene.render.engine = 'BLENDER_EEVEE_NEXT'
scene.render.resolution_percentage = 50
scene.render.dither_intensity = 0.0
scene.cycles.use_denoising = False
scene.cycles.samples = 128
scene.cycles.sampling_pattern = 'TABULATED_SOBOL'
scene.cycles.use_adaptive_sampling = False
scene.cycles.use_light_tree = False
scene.cycles.blur_glossy = 0.0
scene.cycles.sample_clamp_indirect = 0.0
scene.view_settings.view_transform = 'Standard'
bpy.context.view_layer.update()
